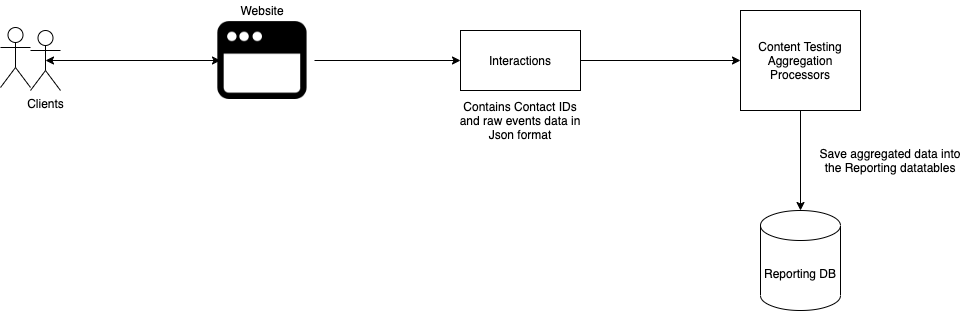

The diagram above was exported from draw.io. Its source (the exported page's mxGraphModel, read from the mxfile embedded in the PNG):
<mxGraphModel dx="1042" dy="610" grid="1" gridSize="10" guides="1" tooltips="1" connect="1" arrows="1" fold="1" page="1" pageScale="1" pageWidth="1920" pageHeight="1200" math="0" shadow="0">
  <root>
    <mxCell id="0" />
    <mxCell id="1" parent="0" />
    <mxCell id="At7CaqNeEbtp5_d4W0tC-1" value="Reporting DB" style="shape=cylinder3;whiteSpace=wrap;html=1;boundedLbl=1;backgroundOutline=1;size=15;" vertex="1" parent="1">
      <mxGeometry x="870" y="290" width="80" height="100" as="geometry" />
    </mxCell>
    <mxCell id="At7CaqNeEbtp5_d4W0tC-2" value="Clients" style="shape=umlActor;verticalLabelPosition=bottom;verticalAlign=top;html=1;outlineConnect=0;" vertex="1" parent="1">
      <mxGeometry x="140" y="110" width="30" height="60" as="geometry" />
    </mxCell>
    <mxCell id="At7CaqNeEbtp5_d4W0tC-3" value="" style="shape=image;html=1;verticalAlign=top;verticalLabelPosition=bottom;labelBackgroundColor=#ffffff;imageAspect=0;aspect=fixed;image=https://cdn2.iconfinder.com/data/icons/flat-ui-4/100/Browser-128.png" vertex="1" parent="1">
      <mxGeometry x="320" y="88" width="104" height="104" as="geometry" />
    </mxCell>
    <mxCell id="At7CaqNeEbtp5_d4W0tC-4" value="" style="endArrow=classic;startArrow=classic;html=1;exitX=0.5;exitY=0.5;exitDx=0;exitDy=0;exitPerimeter=0;entryX=0.096;entryY=0.5;entryDx=0;entryDy=0;entryPerimeter=0;" edge="1" parent="1" source="At7CaqNeEbtp5_d4W0tC-2" target="At7CaqNeEbtp5_d4W0tC-3">
      <mxGeometry width="50" height="50" relative="1" as="geometry">
        <mxPoint x="200" y="151.5" as="sourcePoint" />
        <mxPoint x="290" y="151.5" as="targetPoint" />
      </mxGeometry>
    </mxCell>
    <mxCell id="At7CaqNeEbtp5_d4W0tC-5" value="Interactions" style="rounded=0;whiteSpace=wrap;html=1;" vertex="1" parent="1">
      <mxGeometry x="570" y="110" width="120" height="60" as="geometry" />
    </mxCell>
    <mxCell id="At7CaqNeEbtp5_d4W0tC-6" value="" style="endArrow=classic;html=1;exitX=1;exitY=0.5;exitDx=0;exitDy=0;entryX=0;entryY=0.5;entryDx=0;entryDy=0;" edge="1" parent="1" source="At7CaqNeEbtp5_d4W0tC-3" target="At7CaqNeEbtp5_d4W0tC-5">
      <mxGeometry width="50" height="50" relative="1" as="geometry">
        <mxPoint x="580" y="250" as="sourcePoint" />
        <mxPoint x="630" y="200" as="targetPoint" />
      </mxGeometry>
    </mxCell>
    <mxCell id="At7CaqNeEbtp5_d4W0tC-7" value="Content Testing&lt;br&gt;Aggregation&lt;br&gt;Processors" style="rounded=0;whiteSpace=wrap;html=1;" vertex="1" parent="1">
      <mxGeometry x="850" y="90" width="120" height="100" as="geometry" />
    </mxCell>
    <mxCell id="At7CaqNeEbtp5_d4W0tC-8" value="" style="endArrow=classic;html=1;exitX=1;exitY=0.5;exitDx=0;exitDy=0;entryX=0;entryY=0.5;entryDx=0;entryDy=0;" edge="1" parent="1" source="At7CaqNeEbtp5_d4W0tC-5" target="At7CaqNeEbtp5_d4W0tC-7">
      <mxGeometry width="50" height="50" relative="1" as="geometry">
        <mxPoint x="780" y="190" as="sourcePoint" />
        <mxPoint x="830" y="140" as="targetPoint" />
      </mxGeometry>
    </mxCell>
    <mxCell id="At7CaqNeEbtp5_d4W0tC-9" value="" style="endArrow=classic;html=1;exitX=0.5;exitY=1;exitDx=0;exitDy=0;entryX=0.5;entryY=0;entryDx=0;entryDy=0;entryPerimeter=0;" edge="1" parent="1" source="At7CaqNeEbtp5_d4W0tC-7" target="At7CaqNeEbtp5_d4W0tC-1">
      <mxGeometry width="50" height="50" relative="1" as="geometry">
        <mxPoint x="580" y="230" as="sourcePoint" />
        <mxPoint x="630" y="180" as="targetPoint" />
      </mxGeometry>
    </mxCell>
    <mxCell id="At7CaqNeEbtp5_d4W0tC-10" value="Website" style="text;html=1;strokeColor=none;fillColor=none;align=center;verticalAlign=middle;whiteSpace=wrap;rounded=0;" vertex="1" parent="1">
      <mxGeometry x="352" y="80" width="40" height="20" as="geometry" />
    </mxCell>
    <mxCell id="At7CaqNeEbtp5_d4W0tC-13" value="&amp;nbsp;" style="shape=umlActor;verticalLabelPosition=bottom;verticalAlign=top;html=1;outlineConnect=0;" vertex="1" parent="1">
      <mxGeometry x="110" y="107" width="30" height="60" as="geometry" />
    </mxCell>
    <mxCell id="At7CaqNeEbtp5_d4W0tC-14" value="Contains Contact IDs and raw events data in Json format" style="text;html=1;strokeColor=none;fillColor=none;align=center;verticalAlign=middle;whiteSpace=wrap;rounded=0;" vertex="1" parent="1">
      <mxGeometry x="565" y="190" width="130" height="20" as="geometry" />
    </mxCell>
    <mxCell id="At7CaqNeEbtp5_d4W0tC-15" value="Save aggregated data into the Reporting datatables" style="text;html=1;strokeColor=none;fillColor=none;align=center;verticalAlign=middle;whiteSpace=wrap;rounded=0;" vertex="1" parent="1">
      <mxGeometry x="920" y="230" width="160" height="20" as="geometry" />
    </mxCell>
  </root>
</mxGraphModel>